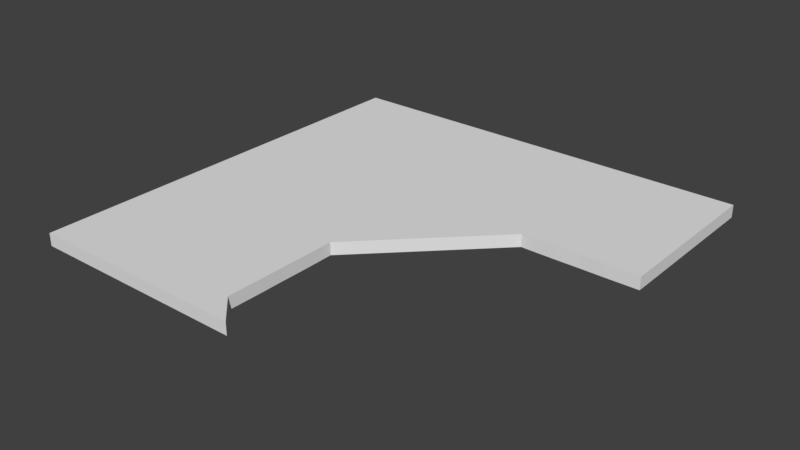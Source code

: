 # Source: octahedron-HOME.blend  (saved by Blender 2.79.0; exported with 4.5.12 LTS)
import bpy
from mathutils import Matrix  # noqa: F401  (used for matrix-valued properties, if any)

bpy.ops.wm.read_factory_settings(use_empty=True)
scene = bpy.context.scene
scene.name = 'Scene'

# ---- collections
col_collection_1 = bpy.data.collections.new('Collection 1'); scene.collection.children.link(col_collection_1)

# ---- world
world_world = bpy.data.worlds.new('World'); scene.world = world_world
world_world.color = (0.05088, 0.05088, 0.05088)
world_world.use_sun_shadow = False
world_world.sun_shadow_jitter_overblur = 0.0
world_world.cycles.sampling_method = 'MANUAL'

# ---- meshes
me_plane_006 = bpy.data.meshes.new('Plane.006')
me_plane_006.from_pydata([(-1.0, -1.0, 0.0), (-1.0, 1.0, 0.0), (1.0, 1.0, 0.0), (-0.07861, -0.7223, 0.0), (-0.07991, -0.8774, 0.0), (0.04264, -1.0, 0.0), (-0.07921, -0.6062, 0.0), (-0.07861, -0.4902, 0.0), (-0.07991, -0.335, 0.0), (0.05569, -0.1994, 0.0), (0.6177, 0.2061, 0.0), (0.7337, 0.2067, 0.0), (0.8498, 0.2061, 0.0), (0.3269, 0.0718, 0.0), (0.1913, -0.0638, 0.0), (0.4625, 0.2074, 0.0), (1.0, 0.2074, 0.0), (-1.0, -1.0, -0.05883), (-1.0, 1.0, -0.05883), (1.0, 1.0, -0.05883), (-0.07861, -0.7223, -0.05883), (-0.07991, -0.8774, -0.05883), (0.04264, -1.0, -0.05883), (-0.07921, -0.6062, -0.05883), (-0.07861, -0.4902, -0.05883), (-0.07991, -0.335, -0.05883), (0.05569, -0.1994, -0.05883), (0.6177, 0.2061, -0.05883), (0.7337, 0.2067, -0.05883), (0.8498, 0.2061, -0.05883), (0.3269, 0.0718, -0.05883), (0.1913, -0.0638, -0.05883), (0.4625, 0.2074, -0.05883), (1.0, 0.2074, -0.05883)], [], [(0, 5, 4, 3, 6, 7, 8, 9, 14, 13, 15, 10, 11, 12, 16, 2, 1), (17, 18, 19, 33, 29, 28, 27, 32, 30, 31, 26, 25, 24, 23, 20, 21, 22), (4, 21, 20, 3), (14, 31, 30, 13), (5, 22, 21, 4), (9, 26, 31, 14), (6, 23, 24, 7), (15, 32, 27, 10), (3, 20, 23, 6), (13, 30, 32, 15), (8, 25, 26, 9), (1, 18, 17, 0), (12, 29, 33, 16), (7, 24, 25, 8), (16, 33, 19, 2), (0, 17, 22, 5), (10, 27, 28, 11), (2, 19, 18, 1), (11, 28, 29, 12)])
_uv = me_plane_006.uv_layers.new(name='UVMap')
_uv.uv.foreach_set('vector', [7.999e-08, 0.3333, 0.0, 0.1596, 0.05483, 0.18, 0.1242, 0.1798, 0.1762, 0.1799, 0.2281, 0.1798, 0.2975, 0.18, 0.3582, 0.1574, 0.4188, 0.1348, 0.4795, 0.1122, 0.5401, 0.08958, 0.5396, 0.06372, 0.5398, 0.04438, 0.5396, 0.02504, 0.5401, 1.987e-08, 0.8947, 0.0, 0.8947, 0.3333, 0.8947, 0.6667, 1.333e-07, 0.6667, 0.0, 0.3333, 0.3546, 0.3333, 0.3552, 0.3584, 0.3549, 0.3777, 0.3552, 0.3971, 0.3546, 0.4229, 0.4152, 0.4455, 0.4759, 0.4681, 0.5366, 0.4907, 0.5972, 0.5133, 0.6666, 0.5131, 0.7186, 0.5132, 0.7705, 0.5131, 0.8399, 0.5133, 0.8947, 0.4929, 0.9737, 0.02043, 1.0, 0.02043, 1.0, 0.04629, 0.9737, 0.04629, 0.921, 0.0452, 0.9474, 0.0452, 0.9474, 0.0678, 0.921, 0.0678, 0.9737, 0.0, 1.0, 0.0, 1.0, 0.02043, 0.9737, 0.02043, 0.921, 0.0226, 0.9474, 0.0226, 0.9474, 0.0452, 0.921, 0.0452, 0.9737, 0.06563, 1.0, 0.06563, 1.0, 0.08497, 0.9737, 0.08497, 0.921, 0.0904, 0.9474, 0.0904, 0.9474, 0.1163, 0.921, 0.1163, 0.9737, 0.04629, 1.0, 0.04629, 1.0, 0.06563, 0.9737, 0.06563, 0.921, 0.0678, 0.9474, 0.0678, 0.9474, 0.0904, 0.921, 0.0904, 0.921, 1.242e-09, 0.9474, 0.0, 0.9474, 0.0226, 0.921, 0.0226, 0.8947, 0.0, 0.921, 0.0, 0.921, 0.3333, 0.8947, 0.3333, 0.921, 0.1549, 0.9474, 0.1549, 0.9474, 0.18, 0.921, 0.18, 0.9737, 0.08497, 1.0, 0.08497, 1.0, 0.1108, 0.9737, 0.1108, 0.9474, 4.967e-09, 0.9737, 0.0, 0.9737, 0.1321, 0.9474, 0.1321, 0.9474, 0.3538, 0.921, 0.3538, 0.921, 0.18, 0.9474, 0.18, 0.921, 0.1163, 0.9474, 0.1163, 0.9474, 0.1356, 0.921, 0.1356, 0.0, 0.6667, 0.02632, 0.6667, 0.02632, 1.0, 2.009e-07, 1.0, 0.921, 0.1356, 0.9474, 0.1356, 0.9474, 0.1549, 0.921, 0.1549])
me_plane_006.use_remesh_preserve_volume = False
me_plane_006.use_remesh_preserve_attributes = False
me_plane_006.use_mirror_vertex_groups = False
me_plane_006.update()

# ---- objects
ob_plane_001 = bpy.data.objects.new('Plane.001', me_plane_006)

# ---- transforms, parenting, visibility, modifiers, constraints
ob_plane_001.location = (-0.9565, 0.7903, -0.0544)
ob_plane_001.scale = (1.304, 1.304, 1.304)
ob_plane_001.lineart.crease_threshold = 0.0

# ---- collection membership
col_collection_1.objects.link(ob_plane_001)

# ---- scene / render settings (as saved in the file)
scene.frame_start = 1; scene.frame_end = 250; scene.frame_set(1)
scene.render.engine = 'CYCLES'
scene.render.resolution_percentage = 50
scene.render.dither_intensity = 0.0
scene.cycles.use_denoising = False
scene.cycles.samples = 128
scene.cycles.sampling_pattern = 'TABULATED_SOBOL'
scene.cycles.use_adaptive_sampling = False
scene.cycles.use_light_tree = False
scene.cycles.blur_glossy = 0.0
scene.cycles.sample_clamp_indirect = 0.0
scene.view_settings.view_transform = 'Standard'
bpy.context.view_layer.update()

# ---- added for rendering (the .blend has no active camera and no usable light): camera, sun
cam_auto = bpy.data.cameras.new('AutoCamera')
cam_auto.lens = 50.0
cam_auto.sensor_width = 36.0
cam_auto.clip_end = 1000.0
ob_auto_camera = bpy.data.objects.new('AutoCamera', cam_auto)
scene.collection.objects.link(ob_auto_camera)
ob_auto_camera.location = (2.45569, -3.30433, 2.63699)
ob_auto_camera.rotation_euler = (1.09748, -7.21219e-08, 0.694738)
scene.camera = ob_auto_camera
light_auto_sun = bpy.data.lights.new('AutoSun', 'SUN')
light_auto_sun.energy = 3.0
light_auto_sun.angle = 0.0523599
ob_auto_sun = bpy.data.objects.new('AutoSun', light_auto_sun)
scene.collection.objects.link(ob_auto_sun)
ob_auto_sun.rotation_euler = (0.872665, 0.174533, 0.523599)
bpy.context.view_layer.update()
